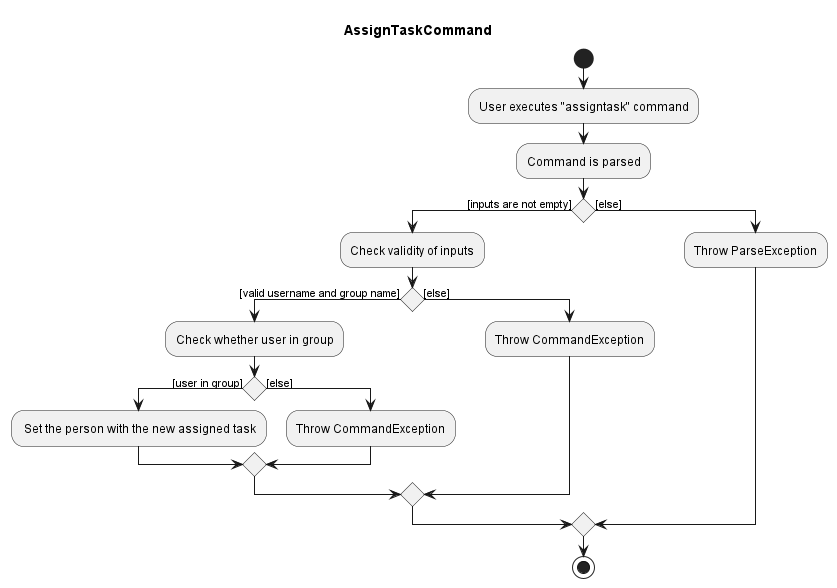

The diagram above was rendered by PlantUML. Its source (embedded in the PNG):
@startuml

title AssignTaskCommand

start
:User executes "assigntask" command;
:Command is parsed;

if () then ([inputs are not empty])
    :Check validity of inputs;

    if () then ([valid username and group name])
        :Check whether user in group;
        if () then ([user in group])
            : Set the person with the new assigned task;
        else ([else])
            :Throw CommandException;
        endif
    else ([else])
        :Throw CommandException;
    endif

else ([else])
    :Throw ParseException;

endif

stop

@enduml